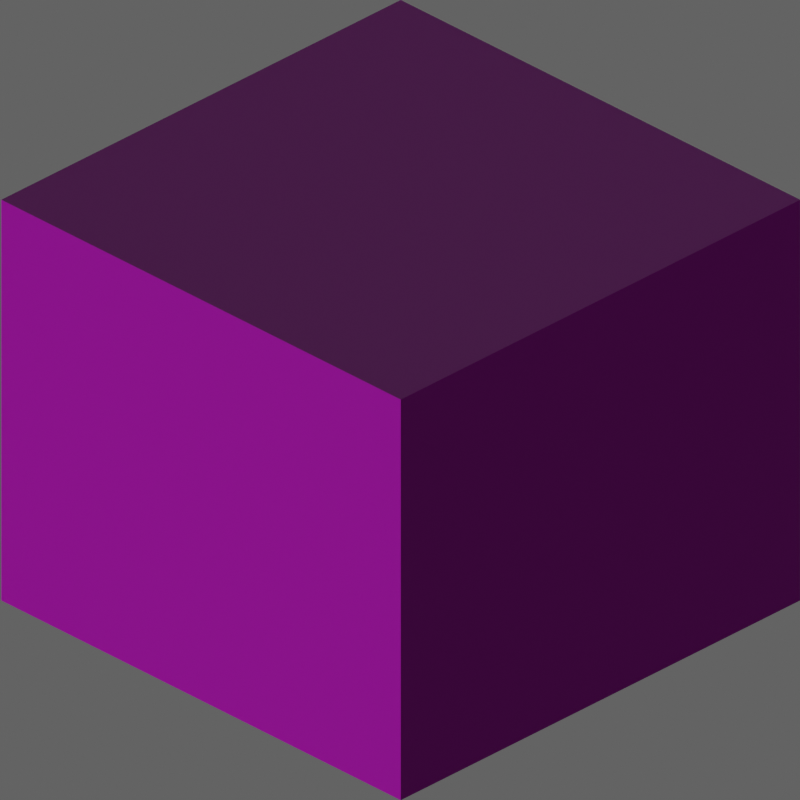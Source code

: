 # Source: Tiles.blend  (saved by Blender 3.6.11; exported with 4.5.12 LTS)
import bpy
from mathutils import Matrix  # noqa: F401  (used for matrix-valued properties, if any)

bpy.ops.wm.read_factory_settings(use_empty=True)
scene = bpy.context.scene
scene.name = 'Scene'

# ---- collections
col_collection = bpy.data.collections.new('Collection'); scene.collection.children.link(col_collection)

# ---- images (referenced by path relative to the original .blend; pixels are not part of the script)
import os
ASSET_DIR = os.environ.get("B2B_ASSET_DIR", "")  # directory of the original .blend (textures are referenced by path, not embedded)
HERE = os.path.dirname(os.path.abspath(__file__))  # packed textures are extracted next to this script under _unpacked/

def load_image(name, relpath, width, height, colorspace="sRGB"):
    """Load a texture the original file referenced (path relative to the .blend, or extracted next to this script)."""
    p = next((c for c in (os.path.join(HERE, relpath), os.path.join(ASSET_DIR, relpath)) if relpath and os.path.exists(c)), "")
    if p:
        img = bpy.data.images.load(p, check_existing=True)
        img.name = name
    else:  # same state as the original file: an image datablock whose file is absent (Cycles renders it pink)
        img = bpy.data.images.new(name, width, height)
        img.source = "FILE"
        img.filepath = "//" + (relpath or name)
    img.colorspace_settings.name = colorspace
    return img
img_rock_tile_floor_diff_1k_jpg = load_image('rock_tile_floor_diff_1k.jpg', 'textures/rock_tile_floor_diff_1k.jpg', 1024, 1024, 'sRGB')
img_rock_tile_floor_rough_1k_exr = load_image('rock_tile_floor_rough_1k.exr', 'textures/rock_tile_floor_rough_1k.exr', 1024, 1024, 'Linear Rec.709')
img_rock_tile_floor_nor_gl_1k_exr = load_image('rock_tile_floor_nor_gl_1k.exr', 'textures/rock_tile_floor_nor_gl_1k.exr', 1024, 1024, 'Linear Rec.709')
img_stone_tiles_02_diff_1k_jpg = load_image('stone_tiles_02_diff_1k.jpg', 'textures/stone_tiles_02_diff_1k.jpg', 1024, 1024, 'sRGB')
img_stone_tiles_02_rough_1k_exr = load_image('stone_tiles_02_rough_1k.exr', 'textures/stone_tiles_02_rough_1k.exr', 1024, 1024, 'Linear Rec.709')
img_stone_tiles_02_nor_gl_1k_exr = load_image('stone_tiles_02_nor_gl_1k.exr', 'textures/stone_tiles_02_nor_gl_1k.exr', 1024, 1024, 'Linear Rec.709')

# ---- materials (node trees are filled in below, after node groups)
mat_material = bpy.data.materials.new('Material')
mat_material.alpha_threshold = 0.0
mat_material.roughness = 0.5
mat_material.line_color = (0.0, 0.0, 0.0, 1.0)
mat_material_001 = bpy.data.materials.new('Material.001')
mat_material_001.alpha_threshold = 0.0
mat_material_001.roughness = 0.5
mat_material_001.line_color = (0.0, 0.0, 0.0, 1.0)

# ---- material node trees
mat_material.use_nodes = True; mat_material.node_tree.nodes.clear()
_N = mat_material.node_tree.nodes; _L = mat_material.node_tree.links
n0 = _N.new('ShaderNodeOutputMaterial'); n0.name = 'Material Output'; n0.location = (300, 300)
n1 = _N.new('ShaderNodeBsdfPrincipled'); n1.name = 'Principled BSDF'; n1.location = (10, 300)
n1.distribution = 'GGX'
n1.subsurface_method = 'RANDOM_WALK_SKIN'
n1.inputs[3].default_value = 1.45
n1.inputs[27].default_value = (0.0, 0.0, 0.0, 1.0)
n1.inputs[28].default_value = 1.0
n2 = _N.new('ShaderNodeTexImage'); n2.name = 'Image Texture'; n2.location = (-280, 280)
n2.image = img_rock_tile_floor_diff_1k_jpg
n3 = _N.new('ShaderNodeNormalMap'); n3.name = 'Normal Map'; n3.location = (-206, -210)
n3.inputs[0].default_value = 5.1
n4 = _N.new('ShaderNodeTexImage'); n4.name = 'Image Texture.002'; n4.location = (-604, -36)
n4.image = img_rock_tile_floor_rough_1k_exr
n5 = _N.new('ShaderNodeTexImage'); n5.name = 'Image Texture.001'; n5.location = (-535, -246)
n5.image = img_rock_tile_floor_nor_gl_1k_exr
_L.new(n1.outputs[0], n0.inputs[0])
_L.new(n2.outputs[0], n1.inputs[0])
_L.new(n3.outputs[0], n1.inputs[5])
_L.new(n5.outputs[0], n3.inputs[1])
_L.new(n4.outputs[0], n1.inputs[2])
n0.is_active_output = True
mat_material_001.use_nodes = True; mat_material_001.node_tree.nodes.clear()
_N = mat_material_001.node_tree.nodes; _L = mat_material_001.node_tree.links
n0 = _N.new('ShaderNodeOutputMaterial'); n0.name = 'Material Output'; n0.location = (300, 300)
n1 = _N.new('ShaderNodeBsdfPrincipled'); n1.name = 'Principled BSDF'; n1.location = (10, 300)
n1.distribution = 'GGX'
n1.subsurface_method = 'RANDOM_WALK_SKIN'
n1.inputs[3].default_value = 1.45
n1.inputs[27].default_value = (0.0, 0.0, 0.0, 1.0)
n1.inputs[28].default_value = 1.0
n2 = _N.new('ShaderNodeTexImage'); n2.name = 'Image Texture'; n2.location = (-280, 280)
n2.image = img_stone_tiles_02_diff_1k_jpg
n3 = _N.new('ShaderNodeNormalMap'); n3.name = 'Normal Map'; n3.location = (-206, -210)
n3.inputs[0].default_value = 5.1
n4 = _N.new('ShaderNodeTexImage'); n4.name = 'Image Texture.002'; n4.location = (-604, -36)
n4.image = img_stone_tiles_02_rough_1k_exr
n5 = _N.new('ShaderNodeTexImage'); n5.name = 'Image Texture.001'; n5.location = (-535, -246)
n5.image = img_stone_tiles_02_nor_gl_1k_exr
_L.new(n1.outputs[0], n0.inputs[0])
_L.new(n2.outputs[0], n1.inputs[0])
_L.new(n3.outputs[0], n1.inputs[5])
_L.new(n5.outputs[0], n3.inputs[1])
_L.new(n4.outputs[0], n1.inputs[2])
n0.is_active_output = True

# ---- world
world_world = bpy.data.worlds.new('World'); scene.world = world_world
world_world.use_nodes = True; world_world.node_tree.nodes.clear()
_N = world_world.node_tree.nodes; _L = world_world.node_tree.links
n0 = _N.new('ShaderNodeOutputWorld'); n0.name = 'World Output'; n0.location = (300, 300)
n1 = _N.new('ShaderNodeBackground'); n1.name = 'Background'; n1.location = (10, 300)
n1.inputs[0].default_value = (0.1, 0.1, 0.1, 1.0)
_L.new(n1.outputs[0], n0.inputs[0])
n0.is_active_output = True
world_world.color = (0.05088, 0.05088, 0.05088)
world_world.use_sun_shadow = False
world_world.sun_shadow_jitter_overblur = 0.0

# ---- cameras
cam_camera_001 = bpy.data.cameras.new('Camera.001')
cam_camera_001.type = 'ORTHO'
cam_camera_001.ortho_scale = 3.2

# ---- lights
light_sun = bpy.data.lights.new('Sun', 'SUN')
light_sun.transmission_factor = 0.0
light_sun.energy = 1.0

# ---- meshes
me_cube_001 = bpy.data.meshes.new('Cube.001')
me_cube_001.from_pydata([(-1.0, -1.0, -0.9353), (-1.0, -1.0, 0.7028), (-1.0, 1.0, -0.9353), (-1.0, 1.0, 0.7028), (1.0, -1.0, -0.9353), (1.0, -1.0, 0.7028), (1.0, 1.0, -0.9353), (1.0, 1.0, 0.7028)], [], [(0, 1, 3, 2), (2, 3, 7, 6), (6, 7, 5, 4), (4, 5, 1, 0), (2, 6, 4, 0), (7, 3, 1, 5)])
_uv = me_cube_001.uv_layers.new(name='UVMap')
_uv.uv.foreach_set('vector', [-1.45, 0.9875, -1.45, 0.0125, -0.475, 0.0125, -0.475, 0.9875, -0.475, 0.9875, -0.475, 0.0125, 0.5, 0.0125, 0.5, 0.9875, 0.5, 0.9875, 0.5, 0.0125, 1.475, 0.0125, 1.475, 0.9875, 1.475, 0.9875, 1.475, 0.0125, 2.45, 0.0125, 2.45, 0.9875, -0.9625, 0.1375, 0.0125, 0.1375, 0.0125, 1.112, -0.9625, 1.112, 0.9875, 0.1375, 1.963, 0.1375, 1.963, 1.112, 0.9875, 1.112])
me_cube_001.materials.append(mat_material)
me_cube_001.update()
me_cube_002 = bpy.data.meshes.new('Cube.002')
me_cube_002.from_pydata([(-1.0, -1.0, -0.9353), (-1.0, -1.0, 0.7028), (-1.0, 1.0, -0.9353), (-1.0, 1.0, 0.7028), (1.0, -1.0, -0.9353), (1.0, -1.0, 0.7028), (1.0, 1.0, -0.9353), (1.0, 1.0, 0.7028)], [], [(0, 1, 3, 2), (2, 3, 7, 6), (6, 7, 5, 4), (4, 5, 1, 0), (2, 6, 4, 0), (7, 3, 1, 5)])
_uv = me_cube_002.uv_layers.new(name='UVMap')
_uv.uv.foreach_set('vector', [-1.45, 0.9875, -1.45, 0.0125, -0.475, 0.0125, -0.475, 0.9875, -0.475, 0.9875, -0.475, 0.0125, 0.5, 0.0125, 0.5, 0.9875, 0.5, 0.9875, 0.5, 0.0125, 1.475, 0.0125, 1.475, 0.9875, 1.475, 0.9875, 1.475, 0.0125, 2.45, 0.0125, 2.45, 0.9875, -0.9625, 0.1375, 0.0125, 0.1375, 0.0125, 1.112, -0.9625, 1.112, 0.9875, 0.1375, 1.963, 0.1375, 1.963, 1.112, 0.9875, 1.112])
me_cube_002.materials.append(mat_material_001)
me_cube_002.update()

# ---- objects
ob_camera = bpy.data.objects.new('Camera', cam_camera_001)
ob_cube = bpy.data.objects.new('Cube', me_cube_001)
ob_sun = bpy.data.objects.new('Sun', light_sun)
ob_cube_001 = bpy.data.objects.new('Cube.001', me_cube_002)

# ---- transforms, parenting, visibility, modifiers, constraints
ob_camera.location = (11.12, -6.124, 6.0)
ob_camera.rotation_euler = (1.047, -0.0, 0.7854)
ob_cube.location = (0.0, 0.0, 1.13)
ob_cube.scale = (1.13, 1.13, 1.13)
ob_sun.location = (0.0, 0.0, 0.0)
ob_sun.rotation_euler = (1.047, 0.0, -0.7854)
ob_cube_001.location = (5.0, 0.0, 1.13)
ob_cube_001.scale = (1.13, 1.13, 1.13)

# ---- collection membership
col_collection.objects.link(ob_camera)
col_collection.objects.link(ob_cube)
col_collection.objects.link(ob_sun)
col_collection.objects.link(ob_cube_001)

# ---- scene / render settings (as saved in the file)
scene.camera = ob_camera
scene.frame_start = 1; scene.frame_end = 250; scene.frame_set(1)
scene.render.engine = 'CYCLES'
scene.render.image_settings.compression = 90
scene.render.resolution_x = 64
scene.render.resolution_y = 64
scene.render.film_transparent = True
scene.render.use_border = True
scene.cycles.sampling_pattern = 'TABULATED_SOBOL'
scene.view_settings.view_transform = 'Filmic'
bpy.context.view_layer.update()
